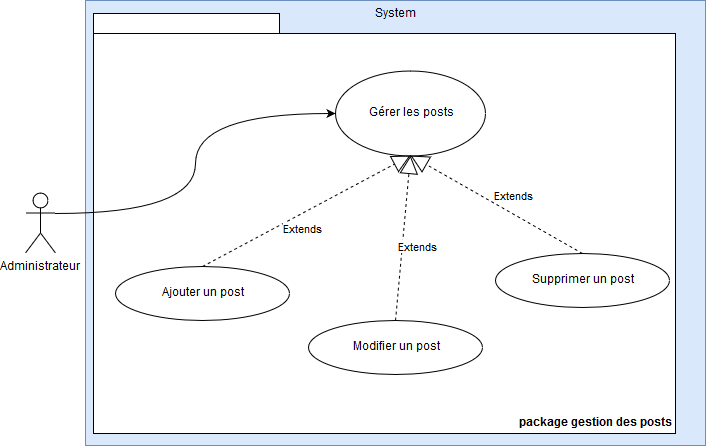

The diagram above was exported from draw.io. Its source (the exported page's mxGraphModel, read from the mxfile embedded in the PNG):
<mxGraphModel dx="1394" dy="793" grid="1" gridSize="10" guides="1" tooltips="1" connect="1" arrows="1" fold="1" page="1" pageScale="1" pageWidth="827" pageHeight="1169" math="0" shadow="0">
  <root>
    <mxCell id="0" />
    <mxCell id="1" parent="0" />
    <mxCell id="B2cS65P2ODoYleGxdp1N-1" value="System" style="html=1;fillColor=#dae8fc;strokeColor=#6c8ebf;labelPosition=center;verticalLabelPosition=middle;align=center;verticalAlign=top;" parent="1" vertex="1">
      <mxGeometry x="100" y="60" width="620" height="445" as="geometry" />
    </mxCell>
    <mxCell id="B2cS65P2ODoYleGxdp1N-2" value="Administrateur" style="shape=umlActor;verticalLabelPosition=bottom;labelBackgroundColor=#ffffff;verticalAlign=top;html=1;" parent="1" vertex="1">
      <mxGeometry x="40" y="252.5" width="30" height="60" as="geometry" />
    </mxCell>
    <mxCell id="Oqi4BBH0vBwOqlx429EN-2" value="package gestion des posts" style="shape=folder;fontStyle=1;spacingTop=10;tabWidth=186;tabHeight=20;tabPosition=left;html=1;labelPosition=center;verticalLabelPosition=middle;align=right;verticalAlign=bottom;container=0;" parent="1" vertex="1">
      <mxGeometry x="108" y="73" width="582" height="420" as="geometry" />
    </mxCell>
    <mxCell id="Oqi4BBH0vBwOqlx429EN-5" value="Gérer les posts" style="ellipse;whiteSpace=wrap;html=1;" parent="1" vertex="1">
      <mxGeometry x="350" y="130" width="150" height="85" as="geometry" />
    </mxCell>
    <mxCell id="Oqi4BBH0vBwOqlx429EN-12" style="rounded=0;orthogonalLoop=1;jettySize=auto;html=1;exitX=1;exitY=0.3333333333333333;exitDx=0;exitDy=0;exitPerimeter=0;entryX=0;entryY=0.5;entryDx=0;entryDy=0;edgeStyle=orthogonalEdgeStyle;curved=1;" parent="1" source="B2cS65P2ODoYleGxdp1N-2" target="Oqi4BBH0vBwOqlx429EN-5" edge="1">
      <mxGeometry relative="1" as="geometry" />
    </mxCell>
    <mxCell id="2LiWfLID3aBdh2QTWR_i-13" value="Modifier un post" style="ellipse;whiteSpace=wrap;html=1;align=center;" vertex="1" parent="1">
      <mxGeometry x="323" y="380" width="174" height="54" as="geometry" />
    </mxCell>
    <mxCell id="2LiWfLID3aBdh2QTWR_i-14" value="Ajouter un post" style="ellipse;whiteSpace=wrap;html=1;align=center;" vertex="1" parent="1">
      <mxGeometry x="130" y="326" width="174" height="54" as="geometry" />
    </mxCell>
    <mxCell id="2LiWfLID3aBdh2QTWR_i-15" value="Supprimer un post" style="ellipse;whiteSpace=wrap;html=1;align=center;" vertex="1" parent="1">
      <mxGeometry x="510" y="312.5" width="174" height="54" as="geometry" />
    </mxCell>
    <mxCell id="2LiWfLID3aBdh2QTWR_i-16" value="Extends" style="endArrow=block;endSize=16;endFill=0;html=1;exitX=0.5;exitY=0;exitDx=0;exitDy=0;dashed=1;entryX=0.5;entryY=1;entryDx=0;entryDy=0;" edge="1" parent="1" source="2LiWfLID3aBdh2QTWR_i-15" target="Oqi4BBH0vBwOqlx429EN-5">
      <mxGeometry x="-0.1089" y="-15" width="160" relative="1" as="geometry">
        <mxPoint x="435" y="108.5" as="sourcePoint" />
        <mxPoint x="320" y="150.5" as="targetPoint" />
        <mxPoint x="1" as="offset" />
      </mxGeometry>
    </mxCell>
    <mxCell id="2LiWfLID3aBdh2QTWR_i-17" value="Extends" style="endArrow=block;endSize=16;endFill=0;html=1;exitX=0.5;exitY=0;exitDx=0;exitDy=0;dashed=1;entryX=0.5;entryY=1;entryDx=0;entryDy=0;" edge="1" parent="1" source="2LiWfLID3aBdh2QTWR_i-13" target="Oqi4BBH0vBwOqlx429EN-5">
      <mxGeometry x="-0.1089" y="-15" width="160" relative="1" as="geometry">
        <mxPoint x="420" y="146" as="sourcePoint" />
        <mxPoint x="352" y="205" as="targetPoint" />
        <mxPoint x="1" as="offset" />
      </mxGeometry>
    </mxCell>
    <mxCell id="2LiWfLID3aBdh2QTWR_i-18" value="Extends" style="endArrow=block;endSize=16;endFill=0;html=1;exitX=0.5;exitY=0;exitDx=0;exitDy=0;dashed=1;entryX=0.5;entryY=1;entryDx=0;entryDy=0;" edge="1" parent="1" source="2LiWfLID3aBdh2QTWR_i-14" target="Oqi4BBH0vBwOqlx429EN-5">
      <mxGeometry x="-0.1089" y="-15" width="160" relative="1" as="geometry">
        <mxPoint x="430" y="245" as="sourcePoint" />
        <mxPoint x="350" y="245" as="targetPoint" />
        <mxPoint x="1" as="offset" />
      </mxGeometry>
    </mxCell>
  </root>
</mxGraphModel>